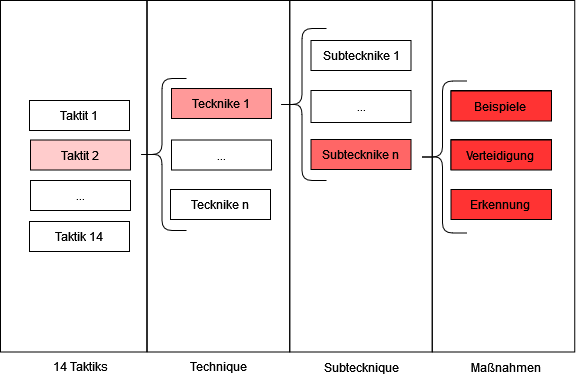

The diagram above was exported from draw.io. Its source (the exported page's mxGraphModel, read from the mxfile embedded in the PNG):
<mxGraphModel dx="326" dy="539" grid="1" gridSize="10" guides="1" tooltips="1" connect="1" arrows="1" fold="1" page="1" pageScale="1" pageWidth="827" pageHeight="1169" math="0" shadow="0">
  <root>
    <mxCell id="0" />
    <mxCell id="1" parent="0" />
    <mxCell id="FzuCAiFi6doJxABDljf8-59" value="" style="rounded=0;whiteSpace=wrap;html=1;fillColor=none;" vertex="1" parent="1">
      <mxGeometry x="460.75" y="21" width="142.5" height="351.5" as="geometry" />
    </mxCell>
    <mxCell id="FzuCAiFi6doJxABDljf8-58" value="" style="rounded=0;whiteSpace=wrap;html=1;fillColor=none;" vertex="1" parent="1">
      <mxGeometry x="318.25" y="21" width="142.5" height="351.5" as="geometry" />
    </mxCell>
    <mxCell id="FzuCAiFi6doJxABDljf8-48" value="" style="rounded=0;whiteSpace=wrap;html=1;fillColor=none;" vertex="1" parent="1">
      <mxGeometry x="175.75" y="21" width="142.5" height="351.5" as="geometry" />
    </mxCell>
    <mxCell id="FzuCAiFi6doJxABDljf8-2" value="14 Taktiks" style="text;html=1;strokeColor=none;fillColor=none;align=center;verticalAlign=middle;whiteSpace=wrap;rounded=0;fontSize=12;" vertex="1" parent="1">
      <mxGeometry x="64" y="372" width="90" height="30" as="geometry" />
    </mxCell>
    <mxCell id="FzuCAiFi6doJxABDljf8-6" value="Technique" style="text;html=1;strokeColor=none;fillColor=none;align=center;verticalAlign=middle;whiteSpace=wrap;rounded=0;fontSize=12;" vertex="1" parent="1">
      <mxGeometry x="202" y="372" width="90" height="30" as="geometry" />
    </mxCell>
    <mxCell id="FzuCAiFi6doJxABDljf8-17" value="&lt;span&gt;Tecknike 1&lt;/span&gt;" style="rounded=0;whiteSpace=wrap;html=1;fillColor=#FF9999;fontStyle=0" vertex="1" parent="1">
      <mxGeometry x="200" y="109" width="100" height="30" as="geometry" />
    </mxCell>
    <mxCell id="FzuCAiFi6doJxABDljf8-18" value="..." style="rounded=0;whiteSpace=wrap;html=1;fillColor=none;fontStyle=0" vertex="1" parent="1">
      <mxGeometry x="200" y="160.5" width="100" height="30" as="geometry" />
    </mxCell>
    <mxCell id="FzuCAiFi6doJxABDljf8-19" value="&lt;span&gt;Tecknike n&lt;/span&gt;" style="rounded=0;whiteSpace=wrap;html=1;fillColor=none;fontStyle=0" vertex="1" parent="1">
      <mxGeometry x="199" y="210" width="100" height="30" as="geometry" />
    </mxCell>
    <mxCell id="FzuCAiFi6doJxABDljf8-20" value="Subtecknique" style="text;html=1;strokeColor=none;fillColor=none;align=center;verticalAlign=middle;whiteSpace=wrap;rounded=0;fontSize=12;" vertex="1" parent="1">
      <mxGeometry x="334.5" y="373" width="110" height="30" as="geometry" />
    </mxCell>
    <mxCell id="FzuCAiFi6doJxABDljf8-22" value="&lt;span&gt;Subtecknike 1&lt;/span&gt;" style="rounded=0;whiteSpace=wrap;html=1;fillColor=none;fontStyle=0" vertex="1" parent="1">
      <mxGeometry x="339.5" y="61" width="100" height="30" as="geometry" />
    </mxCell>
    <mxCell id="FzuCAiFi6doJxABDljf8-23" value="&lt;span&gt;...&lt;/span&gt;" style="rounded=0;whiteSpace=wrap;html=1;fillColor=none;fontStyle=0" vertex="1" parent="1">
      <mxGeometry x="339.5" y="111" width="100" height="32" as="geometry" />
    </mxCell>
    <mxCell id="FzuCAiFi6doJxABDljf8-24" value="&lt;span&gt;Subtecknike n&lt;br&gt;&lt;/span&gt;" style="rounded=0;whiteSpace=wrap;html=1;fillColor=#FF6666;fontStyle=0" vertex="1" parent="1">
      <mxGeometry x="339.5" y="160" width="100" height="30" as="geometry" />
    </mxCell>
    <mxCell id="FzuCAiFi6doJxABDljf8-35" value="&lt;span&gt;Beispiele&lt;/span&gt;" style="rounded=0;whiteSpace=wrap;html=1;fillColor=#33FF33;fontStyle=0" vertex="1" parent="1">
      <mxGeometry x="479.5" y="111" width="100.5" height="30" as="geometry" />
    </mxCell>
    <mxCell id="FzuCAiFi6doJxABDljf8-36" value="&lt;span style=&quot;font-size: 10px;&quot;&gt;Härtungmaßnahme&lt;/span&gt;" style="rounded=0;whiteSpace=wrap;html=1;fillColor=#33FF33;fontSize=10;fontStyle=0" vertex="1" parent="1">
      <mxGeometry x="479.5" y="160" width="100.5" height="30" as="geometry" />
    </mxCell>
    <mxCell id="FzuCAiFi6doJxABDljf8-37" value="&lt;span&gt;Erkennung&lt;/span&gt;" style="rounded=0;whiteSpace=wrap;html=1;fillColor=#FF3333;fontStyle=0" vertex="1" parent="1">
      <mxGeometry x="479.5" y="210" width="100.5" height="30" as="geometry" />
    </mxCell>
    <mxCell id="FzuCAiFi6doJxABDljf8-41" value="" style="rounded=0;whiteSpace=wrap;html=1;fillColor=none;" vertex="1" parent="1">
      <mxGeometry x="29" y="21" width="146.25" height="351.5" as="geometry" />
    </mxCell>
    <mxCell id="FzuCAiFi6doJxABDljf8-42" value="&lt;span&gt;Taktit 1&lt;/span&gt;" style="rounded=0;whiteSpace=wrap;html=1;fillColor=none;fontStyle=0" vertex="1" parent="1">
      <mxGeometry x="58" y="121" width="100" height="30" as="geometry" />
    </mxCell>
    <mxCell id="FzuCAiFi6doJxABDljf8-43" value="&lt;span&gt;Taktit 2&lt;br&gt;&lt;/span&gt;" style="rounded=0;whiteSpace=wrap;html=1;fillColor=#FFCCCC;fontStyle=0;fillStyle=solid;" vertex="1" parent="1">
      <mxGeometry x="59" y="160.5" width="100" height="30" as="geometry" />
    </mxCell>
    <mxCell id="FzuCAiFi6doJxABDljf8-44" value="&lt;span&gt;Taktik 14&lt;br&gt;&lt;/span&gt;" style="rounded=0;whiteSpace=wrap;html=1;fillColor=none;fontStyle=0" vertex="1" parent="1">
      <mxGeometry x="58" y="242" width="100" height="30" as="geometry" />
    </mxCell>
    <mxCell id="FzuCAiFi6doJxABDljf8-45" value="&lt;span&gt;...&lt;/span&gt;" style="rounded=0;whiteSpace=wrap;html=1;fillColor=none;fontStyle=0" vertex="1" parent="1">
      <mxGeometry x="59" y="201" width="100" height="30" as="geometry" />
    </mxCell>
    <mxCell id="FzuCAiFi6doJxABDljf8-55" value="" style="shape=curlyBracket;whiteSpace=wrap;html=1;rounded=1;labelPosition=left;verticalLabelPosition=middle;align=right;verticalAlign=middle;size=0.5;fontStyle=0" vertex="1" parent="1">
      <mxGeometry x="166" y="99" width="49" height="152" as="geometry" />
    </mxCell>
    <mxCell id="FzuCAiFi6doJxABDljf8-57" value="" style="shape=curlyBracket;whiteSpace=wrap;html=1;rounded=1;labelPosition=left;verticalLabelPosition=middle;align=right;verticalAlign=middle;size=0.5;" vertex="1" parent="1">
      <mxGeometry x="306" y="49" width="49" height="152" as="geometry" />
    </mxCell>
    <mxCell id="FzuCAiFi6doJxABDljf8-61" value="" style="shape=curlyBracket;whiteSpace=wrap;html=1;rounded=1;labelPosition=left;verticalLabelPosition=middle;align=right;verticalAlign=middle;size=0.5;fontStyle=0" vertex="1" parent="1">
      <mxGeometry x="446.5" y="101.5" width="49" height="152" as="geometry" />
    </mxCell>
    <mxCell id="FzuCAiFi6doJxABDljf8-63" value="Maßnahmen" style="text;html=1;strokeColor=none;fillColor=none;align=center;verticalAlign=middle;whiteSpace=wrap;rounded=0;fontSize=12;" vertex="1" parent="1">
      <mxGeometry x="480" y="372.5" width="110" height="30" as="geometry" />
    </mxCell>
    <mxCell id="FzuCAiFi6doJxABDljf8-64" value="&lt;span&gt;Beispiele&lt;/span&gt;" style="rounded=0;whiteSpace=wrap;html=1;fillColor=#FF3333;fontStyle=0" vertex="1" parent="1">
      <mxGeometry x="479.5" y="111.5" width="100.5" height="30" as="geometry" />
    </mxCell>
    <mxCell id="FzuCAiFi6doJxABDljf8-65" value="&lt;span style=&quot;font-size: 12px;&quot;&gt;Verteidigung&lt;br style=&quot;font-size: 12px;&quot;&gt;&lt;/span&gt;" style="rounded=0;whiteSpace=wrap;html=1;fillColor=#FF3333;fontSize=12;fontStyle=0" vertex="1" parent="1">
      <mxGeometry x="479.5" y="160.5" width="100.5" height="30" as="geometry" />
    </mxCell>
  </root>
</mxGraphModel>